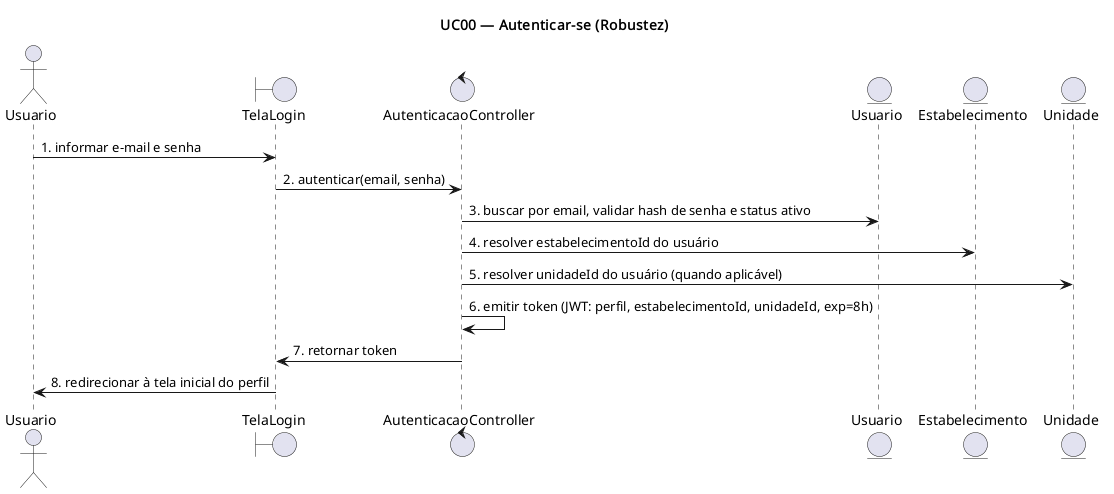

The diagram above was rendered by PlantUML. Its source (embedded in the PNG):
@startuml UC00-robustez
title UC00 — Autenticar-se (Robustez)

actor Usuario as ActorUsuario
boundary TelaLogin
control AutenticacaoController
entity Usuario
entity Estabelecimento
entity Unidade

ActorUsuario -> TelaLogin : 1. informar e-mail e senha
TelaLogin -> AutenticacaoController : 2. autenticar(email, senha)
AutenticacaoController -> Usuario : 3. buscar por email, validar hash de senha e status ativo
AutenticacaoController -> Estabelecimento : 4. resolver estabelecimentoId do usuário
AutenticacaoController -> Unidade : 5. resolver unidadeId do usuário (quando aplicável)
AutenticacaoController -> AutenticacaoController : 6. emitir token (JWT: perfil, estabelecimentoId, unidadeId, exp=8h)
AutenticacaoController -> TelaLogin : 7. retornar token
TelaLogin -> ActorUsuario : 8. redirecionar à tela inicial do perfil

@enduml